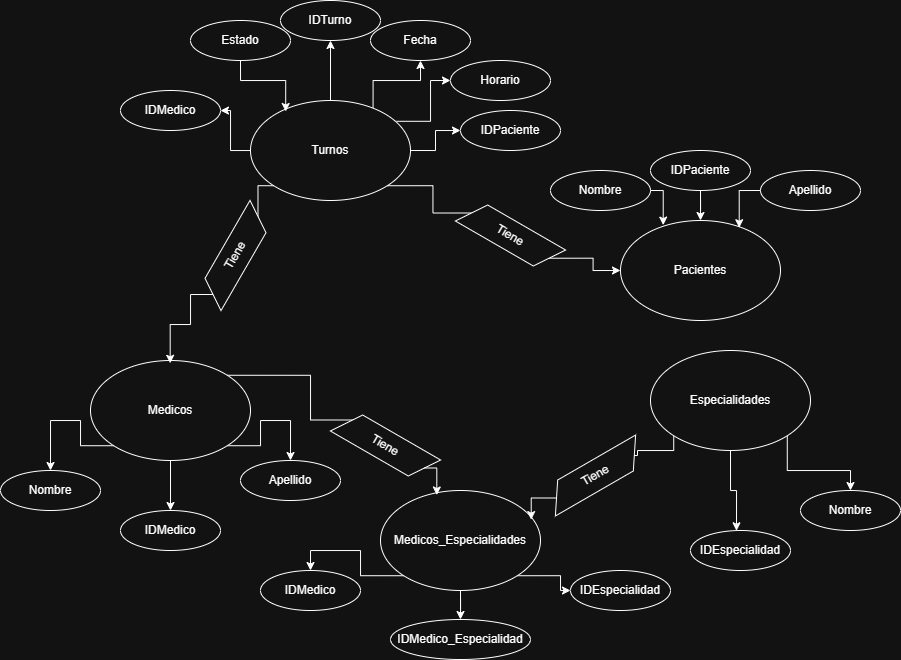

The diagram above was exported from draw.io. Its source (the exported page's mxGraphModel, read from the mxfile embedded in the PNG):
<mxGraphModel dx="1417" dy="751" grid="1" gridSize="10" guides="1" tooltips="1" connect="1" arrows="1" fold="1" page="1" pageScale="1" pageWidth="827" pageHeight="1169" math="0" shadow="0">
  <root>
    <mxCell id="0" />
    <mxCell id="1" parent="0" />
    <mxCell id="mphzPpkqdic9VTaE-cmA-3" edge="1" parent="1" source="mphzPpkqdic9VTaE-cmA-1" style="edgeStyle=orthogonalEdgeStyle;rounded=0;orthogonalLoop=1;jettySize=auto;html=1;" target="mphzPpkqdic9VTaE-cmA-2" value="">
      <mxGeometry relative="1" as="geometry" />
    </mxCell>
    <mxCell id="mphzPpkqdic9VTaE-cmA-16" edge="1" parent="1" source="mphzPpkqdic9VTaE-cmA-1" style="edgeStyle=orthogonalEdgeStyle;rounded=0;orthogonalLoop=1;jettySize=auto;html=1;exitX=1;exitY=0.5;exitDx=0;exitDy=0;entryX=0;entryY=0.5;entryDx=0;entryDy=0;" target="mphzPpkqdic9VTaE-cmA-14">
      <mxGeometry relative="1" as="geometry" />
    </mxCell>
    <mxCell id="mphzPpkqdic9VTaE-cmA-25" edge="1" parent="1" source="mphzPpkqdic9VTaE-cmA-26" style="edgeStyle=orthogonalEdgeStyle;rounded=0;orthogonalLoop=1;jettySize=auto;html=1;exitX=0.875;exitY=0.581;exitDx=0;exitDy=0;entryX=0;entryY=0.5;entryDx=0;entryDy=0;exitPerimeter=0;" target="mphzPpkqdic9VTaE-cmA-6">
      <mxGeometry relative="1" as="geometry" />
    </mxCell>
    <mxCell id="mphzPpkqdic9VTaE-cmA-29" edge="1" parent="1" source="mphzPpkqdic9VTaE-cmA-1" style="edgeStyle=orthogonalEdgeStyle;rounded=0;orthogonalLoop=1;jettySize=auto;html=1;exitX=0;exitY=1;exitDx=0;exitDy=0;entryX=1;entryY=0.5;entryDx=0;entryDy=0;endArrow=none;endFill=0;" target="mphzPpkqdic9VTaE-cmA-28">
      <mxGeometry relative="1" as="geometry" />
    </mxCell>
    <mxCell id="mphzPpkqdic9VTaE-cmA-1" parent="1" style="ellipse;whiteSpace=wrap;html=1;" value="Turnos" vertex="1">
      <mxGeometry height="100" width="160" x="260" y="610" as="geometry" />
    </mxCell>
    <mxCell id="mphzPpkqdic9VTaE-cmA-2" parent="1" style="ellipse;whiteSpace=wrap;html=1;" value="IDTurno" vertex="1">
      <mxGeometry height="40" width="100" x="290" y="510" as="geometry" />
    </mxCell>
    <mxCell id="mphzPpkqdic9VTaE-cmA-4" edge="1" parent="1" source="mphzPpkqdic9VTaE-cmA-1" style="edgeStyle=orthogonalEdgeStyle;rounded=0;orthogonalLoop=1;jettySize=auto;html=1;exitX=0.766;exitY=0.073;exitDx=0;exitDy=0;exitPerimeter=0;" target="mphzPpkqdic9VTaE-cmA-5" value="">
      <mxGeometry relative="1" as="geometry">
        <mxPoint x="490" y="630" as="sourcePoint" />
      </mxGeometry>
    </mxCell>
    <mxCell id="mphzPpkqdic9VTaE-cmA-5" parent="1" style="ellipse;whiteSpace=wrap;html=1;" value="Fecha" vertex="1">
      <mxGeometry height="40" width="100" x="380" y="530" as="geometry" />
    </mxCell>
    <mxCell id="mphzPpkqdic9VTaE-cmA-6" parent="1" style="ellipse;whiteSpace=wrap;html=1;" value="Pacientes" vertex="1">
      <mxGeometry height="100" width="160" x="630" y="730" as="geometry" />
    </mxCell>
    <mxCell id="mphzPpkqdic9VTaE-cmA-32" edge="1" parent="1" source="mphzPpkqdic9VTaE-cmA-7" style="edgeStyle=orthogonalEdgeStyle;rounded=0;orthogonalLoop=1;jettySize=auto;html=1;exitX=0.5;exitY=1;exitDx=0;exitDy=0;entryX=0.5;entryY=0;entryDx=0;entryDy=0;" target="mphzPpkqdic9VTaE-cmA-31">
      <mxGeometry relative="1" as="geometry" />
    </mxCell>
    <mxCell id="mphzPpkqdic9VTaE-cmA-37" edge="1" parent="1" source="mphzPpkqdic9VTaE-cmA-7" style="edgeStyle=orthogonalEdgeStyle;rounded=0;orthogonalLoop=1;jettySize=auto;html=1;exitX=0;exitY=1;exitDx=0;exitDy=0;entryX=0.5;entryY=0;entryDx=0;entryDy=0;" target="mphzPpkqdic9VTaE-cmA-33">
      <mxGeometry relative="1" as="geometry">
        <Array as="points">
          <mxPoint x="90" y="955" />
          <mxPoint x="90" y="930" />
          <mxPoint x="60" y="930" />
        </Array>
      </mxGeometry>
    </mxCell>
    <mxCell id="mphzPpkqdic9VTaE-cmA-38" edge="1" parent="1" source="mphzPpkqdic9VTaE-cmA-7" style="edgeStyle=orthogonalEdgeStyle;rounded=0;orthogonalLoop=1;jettySize=auto;html=1;exitX=1;exitY=1;exitDx=0;exitDy=0;entryX=0.5;entryY=0;entryDx=0;entryDy=0;" target="mphzPpkqdic9VTaE-cmA-34">
      <mxGeometry relative="1" as="geometry">
        <Array as="points">
          <mxPoint x="270" y="955" />
          <mxPoint x="270" y="930" />
          <mxPoint x="300" y="930" />
        </Array>
      </mxGeometry>
    </mxCell>
    <mxCell id="mphzPpkqdic9VTaE-cmA-47" edge="1" parent="1" source="mphzPpkqdic9VTaE-cmA-7" style="edgeStyle=orthogonalEdgeStyle;rounded=0;orthogonalLoop=1;jettySize=auto;html=1;exitX=1;exitY=0;exitDx=0;exitDy=0;endArrow=none;endFill=0;entryX=0;entryY=0.25;entryDx=0;entryDy=0;" target="mphzPpkqdic9VTaE-cmA-46">
      <mxGeometry relative="1" as="geometry">
        <Array as="points">
          <mxPoint x="320" y="885" />
          <mxPoint x="320" y="930" />
        </Array>
        <mxPoint x="340" y="900" as="targetPoint" />
      </mxGeometry>
    </mxCell>
    <mxCell id="mphzPpkqdic9VTaE-cmA-7" parent="1" style="ellipse;whiteSpace=wrap;html=1;" value="Medicos" vertex="1">
      <mxGeometry height="100" width="160" x="100" y="870" as="geometry" />
    </mxCell>
    <mxCell id="mphzPpkqdic9VTaE-cmA-39" edge="1" parent="1" source="mphzPpkqdic9VTaE-cmA-8" style="edgeStyle=orthogonalEdgeStyle;rounded=0;orthogonalLoop=1;jettySize=auto;html=1;exitX=0.5;exitY=1;exitDx=0;exitDy=0;entryX=0.46;entryY=0.007;entryDx=0;entryDy=0;entryPerimeter=0;" target="mphzPpkqdic9VTaE-cmA-40">
      <mxGeometry relative="1" as="geometry">
        <Array as="points">
          <mxPoint x="740" y="1000" />
          <mxPoint x="746" y="1000" />
        </Array>
        <mxPoint x="680" y="1050" as="targetPoint" />
      </mxGeometry>
    </mxCell>
    <mxCell id="mphzPpkqdic9VTaE-cmA-41" edge="1" parent="1" source="mphzPpkqdic9VTaE-cmA-8" style="edgeStyle=orthogonalEdgeStyle;rounded=0;orthogonalLoop=1;jettySize=auto;html=1;exitX=1;exitY=1;exitDx=0;exitDy=0;entryX=0.5;entryY=0;entryDx=0;entryDy=0;" target="mphzPpkqdic9VTaE-cmA-42">
      <mxGeometry relative="1" as="geometry">
        <mxPoint x="800" y="1020" as="targetPoint" />
      </mxGeometry>
    </mxCell>
    <mxCell id="mphzPpkqdic9VTaE-cmA-44" edge="1" parent="1" source="mphzPpkqdic9VTaE-cmA-8" style="edgeStyle=orthogonalEdgeStyle;rounded=0;orthogonalLoop=1;jettySize=auto;html=1;exitX=0;exitY=1;exitDx=0;exitDy=0;endArrow=none;endFill=0;entryX=0.878;entryY=0.532;entryDx=0;entryDy=0;entryPerimeter=0;" target="mphzPpkqdic9VTaE-cmA-43">
      <mxGeometry relative="1" as="geometry">
        <Array as="points">
          <mxPoint x="683" y="960" />
          <mxPoint x="647" y="960" />
          <mxPoint x="647" y="965" />
        </Array>
        <mxPoint x="660" y="970" as="targetPoint" />
      </mxGeometry>
    </mxCell>
    <mxCell id="mphzPpkqdic9VTaE-cmA-8" parent="1" style="ellipse;whiteSpace=wrap;html=1;" value="Especialidades" vertex="1">
      <mxGeometry height="100" width="160" x="660" y="860" as="geometry" />
    </mxCell>
    <mxCell id="mphzPpkqdic9VTaE-cmA-50" edge="1" parent="1" source="mphzPpkqdic9VTaE-cmA-9" style="edgeStyle=orthogonalEdgeStyle;rounded=0;orthogonalLoop=1;jettySize=auto;html=1;exitX=1;exitY=1;exitDx=0;exitDy=0;entryX=0;entryY=0.5;entryDx=0;entryDy=0;" target="mphzPpkqdic9VTaE-cmA-49">
      <mxGeometry relative="1" as="geometry" />
    </mxCell>
    <mxCell id="mphzPpkqdic9VTaE-cmA-52" edge="1" parent="1" source="mphzPpkqdic9VTaE-cmA-9" style="edgeStyle=orthogonalEdgeStyle;rounded=0;orthogonalLoop=1;jettySize=auto;html=1;exitX=0;exitY=1;exitDx=0;exitDy=0;entryX=0.5;entryY=0;entryDx=0;entryDy=0;" target="mphzPpkqdic9VTaE-cmA-51">
      <mxGeometry relative="1" as="geometry" />
    </mxCell>
    <mxCell id="mphzPpkqdic9VTaE-cmA-55" edge="1" parent="1" source="mphzPpkqdic9VTaE-cmA-9" style="edgeStyle=orthogonalEdgeStyle;rounded=0;orthogonalLoop=1;jettySize=auto;html=1;entryX=0.5;entryY=0;entryDx=0;entryDy=0;" target="mphzPpkqdic9VTaE-cmA-54">
      <mxGeometry relative="1" as="geometry" />
    </mxCell>
    <mxCell id="mphzPpkqdic9VTaE-cmA-9" parent="1" style="ellipse;whiteSpace=wrap;html=1;" value="Medicos_Especialidades" vertex="1">
      <mxGeometry height="100" width="160" x="390" y="1000" as="geometry" />
    </mxCell>
    <mxCell id="mphzPpkqdic9VTaE-cmA-10" parent="1" style="ellipse;whiteSpace=wrap;html=1;" value="Estado" vertex="1">
      <mxGeometry height="40" width="100" x="200" y="530" as="geometry" />
    </mxCell>
    <mxCell id="mphzPpkqdic9VTaE-cmA-11" edge="1" parent="1" source="mphzPpkqdic9VTaE-cmA-10" style="edgeStyle=orthogonalEdgeStyle;rounded=0;orthogonalLoop=1;jettySize=auto;html=1;exitX=0.5;exitY=1;exitDx=0;exitDy=0;entryX=0.22;entryY=0.11;entryDx=0;entryDy=0;entryPerimeter=0;" target="mphzPpkqdic9VTaE-cmA-1">
      <mxGeometry relative="1" as="geometry" />
    </mxCell>
    <mxCell id="mphzPpkqdic9VTaE-cmA-12" parent="1" style="ellipse;whiteSpace=wrap;html=1;" value="Horario" vertex="1">
      <mxGeometry height="40" width="100" x="460" y="570" as="geometry" />
    </mxCell>
    <mxCell id="mphzPpkqdic9VTaE-cmA-13" edge="1" parent="1" source="mphzPpkqdic9VTaE-cmA-1" style="edgeStyle=orthogonalEdgeStyle;rounded=0;orthogonalLoop=1;jettySize=auto;html=1;exitX=0.913;exitY=0.208;exitDx=0;exitDy=0;entryX=0;entryY=0.5;entryDx=0;entryDy=0;exitPerimeter=0;" target="mphzPpkqdic9VTaE-cmA-12">
      <mxGeometry relative="1" as="geometry" />
    </mxCell>
    <mxCell id="mphzPpkqdic9VTaE-cmA-14" parent="1" style="ellipse;whiteSpace=wrap;html=1;" value="IDPaciente" vertex="1">
      <mxGeometry height="40" width="100" x="470" y="620" as="geometry" />
    </mxCell>
    <mxCell id="mphzPpkqdic9VTaE-cmA-18" edge="1" parent="1" source="mphzPpkqdic9VTaE-cmA-1" style="edgeStyle=orthogonalEdgeStyle;rounded=0;orthogonalLoop=1;jettySize=auto;html=1;" target="mphzPpkqdic9VTaE-cmA-17" value="">
      <mxGeometry relative="1" as="geometry" />
    </mxCell>
    <mxCell id="mphzPpkqdic9VTaE-cmA-17" parent="1" style="ellipse;whiteSpace=wrap;html=1;" value="IDMedico" vertex="1">
      <mxGeometry height="40" width="100" x="130" y="600" as="geometry" />
    </mxCell>
    <mxCell id="mphzPpkqdic9VTaE-cmA-20" edge="1" parent="1" source="mphzPpkqdic9VTaE-cmA-19" style="edgeStyle=orthogonalEdgeStyle;rounded=0;orthogonalLoop=1;jettySize=auto;html=1;exitX=0.5;exitY=1;exitDx=0;exitDy=0;" target="mphzPpkqdic9VTaE-cmA-6">
      <mxGeometry relative="1" as="geometry" />
    </mxCell>
    <mxCell id="mphzPpkqdic9VTaE-cmA-19" parent="1" style="ellipse;whiteSpace=wrap;html=1;" value="IDPaciente" vertex="1">
      <mxGeometry height="40" width="100" x="660" y="660" as="geometry" />
    </mxCell>
    <mxCell id="mphzPpkqdic9VTaE-cmA-21" parent="1" style="ellipse;whiteSpace=wrap;html=1;" value="Nombre" vertex="1">
      <mxGeometry height="40" width="100" x="560" y="680" as="geometry" />
    </mxCell>
    <mxCell id="mphzPpkqdic9VTaE-cmA-22" edge="1" parent="1" source="mphzPpkqdic9VTaE-cmA-21" style="edgeStyle=orthogonalEdgeStyle;rounded=0;orthogonalLoop=1;jettySize=auto;html=1;exitX=1;exitY=0.5;exitDx=0;exitDy=0;entryX=0.267;entryY=0.046;entryDx=0;entryDy=0;entryPerimeter=0;" target="mphzPpkqdic9VTaE-cmA-6">
      <mxGeometry relative="1" as="geometry" />
    </mxCell>
    <mxCell id="mphzPpkqdic9VTaE-cmA-23" parent="1" style="ellipse;whiteSpace=wrap;html=1;" value="Apellido" vertex="1">
      <mxGeometry height="40" width="100" x="770" y="680" as="geometry" />
    </mxCell>
    <mxCell id="mphzPpkqdic9VTaE-cmA-24" edge="1" parent="1" source="mphzPpkqdic9VTaE-cmA-23" style="edgeStyle=orthogonalEdgeStyle;rounded=0;orthogonalLoop=1;jettySize=auto;html=1;exitX=0;exitY=0.5;exitDx=0;exitDy=0;entryX=0.742;entryY=0.072;entryDx=0;entryDy=0;entryPerimeter=0;" target="mphzPpkqdic9VTaE-cmA-6">
      <mxGeometry relative="1" as="geometry" />
    </mxCell>
    <mxCell id="mphzPpkqdic9VTaE-cmA-27" edge="1" parent="1" source="mphzPpkqdic9VTaE-cmA-1" style="edgeStyle=orthogonalEdgeStyle;rounded=0;orthogonalLoop=1;jettySize=auto;html=1;exitX=1;exitY=1;exitDx=0;exitDy=0;entryX=0;entryY=0.5;entryDx=0;entryDy=0;endArrow=none;endFill=0;" target="mphzPpkqdic9VTaE-cmA-26" value="">
      <mxGeometry relative="1" as="geometry">
        <mxPoint x="397" y="695" as="sourcePoint" />
        <mxPoint x="630" y="780" as="targetPoint" />
      </mxGeometry>
    </mxCell>
    <mxCell id="mphzPpkqdic9VTaE-cmA-26" parent="1" style="shape=parallelogram;perimeter=parallelogramPerimeter;whiteSpace=wrap;html=1;fixedSize=1;rotation=30;" value="Tiene" vertex="1">
      <mxGeometry height="30" width="110" x="465" y="730" as="geometry" />
    </mxCell>
    <mxCell id="mphzPpkqdic9VTaE-cmA-28" parent="1" style="shape=parallelogram;perimeter=parallelogramPerimeter;whiteSpace=wrap;html=1;fixedSize=1;rotation=-60;" value="Tiene" vertex="1">
      <mxGeometry height="30" width="110" x="190.0013972081441" y="750.0003810567666" as="geometry" />
    </mxCell>
    <mxCell id="mphzPpkqdic9VTaE-cmA-30" edge="1" parent="1" source="mphzPpkqdic9VTaE-cmA-28" style="edgeStyle=orthogonalEdgeStyle;rounded=0;orthogonalLoop=1;jettySize=auto;html=1;exitX=0;exitY=0.5;exitDx=0;exitDy=0;entryX=0.498;entryY=0.028;entryDx=0;entryDy=0;entryPerimeter=0;" target="mphzPpkqdic9VTaE-cmA-7">
      <mxGeometry relative="1" as="geometry">
        <Array as="points">
          <mxPoint x="200" y="804" />
          <mxPoint x="200" y="834" />
          <mxPoint x="180" y="834" />
        </Array>
      </mxGeometry>
    </mxCell>
    <mxCell id="mphzPpkqdic9VTaE-cmA-31" parent="1" style="ellipse;whiteSpace=wrap;html=1;" value="IDMedico" vertex="1">
      <mxGeometry height="40" width="100" x="130" y="1020" as="geometry" />
    </mxCell>
    <mxCell id="mphzPpkqdic9VTaE-cmA-33" parent="1" style="ellipse;whiteSpace=wrap;html=1;" value="Nombre" vertex="1">
      <mxGeometry height="40" width="100" x="10" y="980" as="geometry" />
    </mxCell>
    <mxCell id="mphzPpkqdic9VTaE-cmA-34" parent="1" style="ellipse;whiteSpace=wrap;html=1;" value="Apellido" vertex="1">
      <mxGeometry height="40" width="100" x="250" y="970" as="geometry" />
    </mxCell>
    <mxCell id="mphzPpkqdic9VTaE-cmA-40" parent="1" style="ellipse;whiteSpace=wrap;html=1;" value="IDEspecialidad" vertex="1">
      <mxGeometry height="40" width="100" x="700" y="1040" as="geometry" />
    </mxCell>
    <mxCell id="mphzPpkqdic9VTaE-cmA-42" parent="1" style="ellipse;whiteSpace=wrap;html=1;" value="Nombre" vertex="1">
      <mxGeometry height="40" width="100" x="810" y="1000" as="geometry" />
    </mxCell>
    <mxCell id="mphzPpkqdic9VTaE-cmA-43" parent="1" style="shape=parallelogram;perimeter=parallelogramPerimeter;whiteSpace=wrap;html=1;fixedSize=1;rotation=-30;" value="Tiene" vertex="1">
      <mxGeometry height="30" width="110" x="550.0013972081441" y="970.0003810567666" as="geometry" />
    </mxCell>
    <mxCell id="mphzPpkqdic9VTaE-cmA-45" edge="1" parent="1" source="mphzPpkqdic9VTaE-cmA-43" style="edgeStyle=orthogonalEdgeStyle;rounded=0;orthogonalLoop=1;jettySize=auto;html=1;exitX=0;exitY=0.5;exitDx=0;exitDy=0;entryX=0.942;entryY=0.291;entryDx=0;entryDy=0;entryPerimeter=0;" target="mphzPpkqdic9VTaE-cmA-9">
      <mxGeometry relative="1" as="geometry" />
    </mxCell>
    <mxCell id="mphzPpkqdic9VTaE-cmA-46" parent="1" style="shape=parallelogram;perimeter=parallelogramPerimeter;whiteSpace=wrap;html=1;fixedSize=1;rotation=30;" value="Tiene" vertex="1">
      <mxGeometry height="30" width="110" x="340.0013972081441" y="940.0003810567666" as="geometry" />
    </mxCell>
    <mxCell id="mphzPpkqdic9VTaE-cmA-49" parent="1" style="ellipse;whiteSpace=wrap;html=1;" value="IDEspecialidad" vertex="1">
      <mxGeometry height="40" width="100" x="580" y="1080" as="geometry" />
    </mxCell>
    <mxCell id="mphzPpkqdic9VTaE-cmA-51" parent="1" style="ellipse;whiteSpace=wrap;html=1;" value="IDMedico" vertex="1">
      <mxGeometry height="40" width="100" x="270" y="1080" as="geometry" />
    </mxCell>
    <mxCell id="mphzPpkqdic9VTaE-cmA-53" edge="1" parent="1" source="mphzPpkqdic9VTaE-cmA-46" style="edgeStyle=orthogonalEdgeStyle;rounded=0;orthogonalLoop=1;jettySize=auto;html=1;exitX=1;exitY=0.5;exitDx=0;exitDy=0;entryX=0.352;entryY=0.045;entryDx=0;entryDy=0;entryPerimeter=0;" target="mphzPpkqdic9VTaE-cmA-9">
      <mxGeometry relative="1" as="geometry" />
    </mxCell>
    <mxCell id="mphzPpkqdic9VTaE-cmA-54" parent="1" style="ellipse;whiteSpace=wrap;html=1;" value="IDMedico_Especialidad" vertex="1">
      <mxGeometry height="40" width="140" x="400" y="1129" as="geometry" />
    </mxCell>
  </root>
</mxGraphModel>